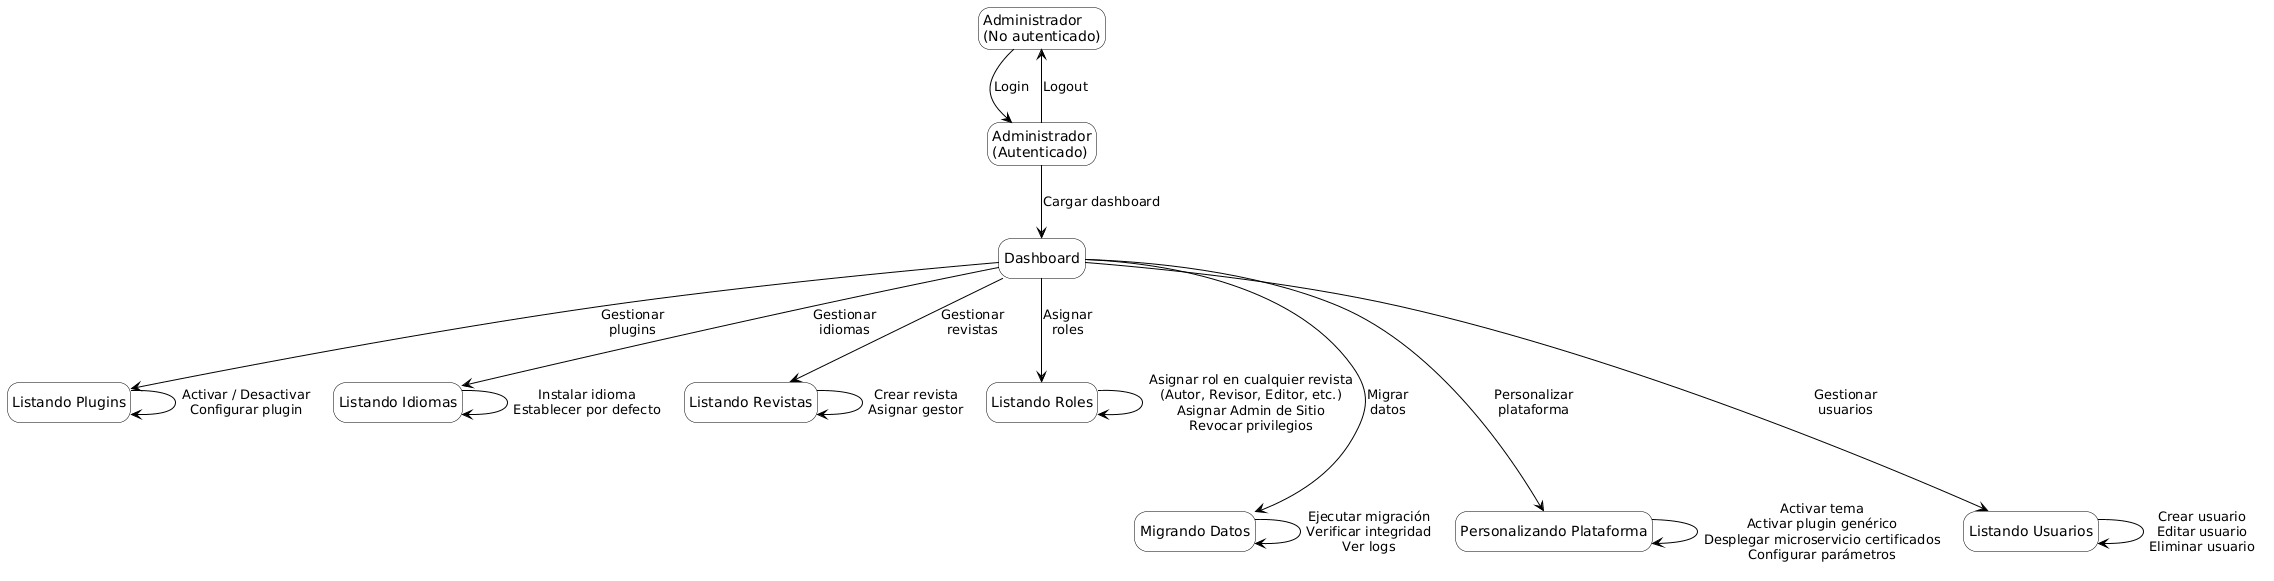

The diagram above was rendered by PlantUML. Its source (embedded in the PNG):
@startuml
hide empty description
skinparam shadowing false
skinparam nodesep 45
skinparam ranksep 55
skinparam ArrowColor Black
skinparam state {
  BackgroundColor White
  BorderColor Black
  FontColor Black
}

state "Administrador\n(No autenticado)" as NoAuth
state "Administrador\n(Autenticado)" as Auth
state Dashboard

state "Listando Plugins" as Plugins
state "Listando Idiomas" as Idiomas
state "Listando Revistas" as Revistas
state "Listando Roles" as Roles
state "Migrando Datos" as Migrando
state "Personalizando Plataforma" as Personalizando
state "Listando Usuarios" as Usuarios

NoAuth -down-> Auth : Login
Auth -up-> NoAuth : Logout
Auth -down-> Dashboard : Cargar dashboard

' Fila 1: cuatro ramas cortas
Dashboard --> Plugins : Gestionar\nplugins
Dashboard --> Idiomas : Gestionar\nidiomas
Dashboard --> Revistas : Gestionar\nrevistas
Dashboard --> Roles : Asignar\nroles

' Fila 2: tres ramas, la más larga centrada
Dashboard ---> Migrando : Migrar\ndatos
Dashboard ---> Personalizando : Personalizar\nplataforma
Dashboard ---> Usuarios : Gestionar\nusuarios

Plugins --> Plugins : Activar / Desactivar\nConfigurar plugin
Idiomas --> Idiomas : Instalar idioma\nEstablecer por defecto
Revistas --> Revistas : Crear revista\nAsignar gestor
Roles --> Roles : Asignar rol en cualquier revista\n(Autor, Revisor, Editor, etc.)\nAsignar Admin de Sitio\nRevocar privilegios
Migrando --> Migrando : Ejecutar migración\nVerificar integridad\nVer logs
Personalizando --> Personalizando : Activar tema\nActivar plugin genérico\nDesplegar microservicio certificados\nConfigurar parámetros
Usuarios --> Usuarios : Crear usuario\nEditar usuario\nEliminar usuario
@enduml